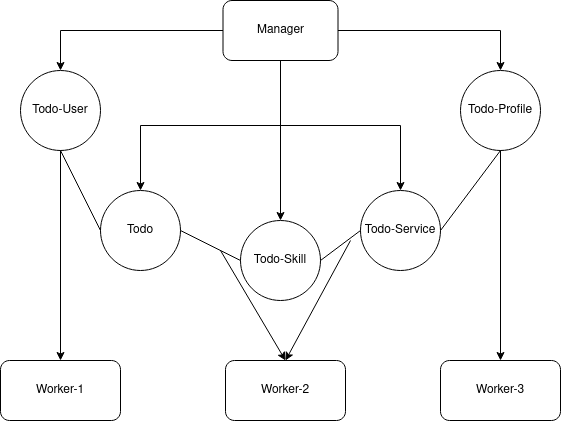

The diagram above was exported from draw.io. Its source (the exported page's mxGraphModel, read from the mxfile embedded in the PNG):
<mxGraphModel dx="796" dy="1581" grid="1" gridSize="10" guides="1" tooltips="1" connect="1" arrows="1" fold="1" page="1" pageScale="1" pageWidth="850" pageHeight="1100" math="0" shadow="0">
  <root>
    <mxCell id="0" />
    <mxCell id="1" parent="0" />
    <mxCell id="qTjL9ImMjgPjpeZB5ayy-7" style="edgeStyle=orthogonalEdgeStyle;rounded=0;orthogonalLoop=1;jettySize=auto;html=1;exitX=0;exitY=0.5;exitDx=0;exitDy=0;entryX=0.5;entryY=0;entryDx=0;entryDy=0;" edge="1" parent="1" source="qTjL9ImMjgPjpeZB5ayy-1" target="qTjL9ImMjgPjpeZB5ayy-2">
      <mxGeometry relative="1" as="geometry" />
    </mxCell>
    <mxCell id="qTjL9ImMjgPjpeZB5ayy-8" style="edgeStyle=orthogonalEdgeStyle;rounded=0;orthogonalLoop=1;jettySize=auto;html=1;exitX=1;exitY=0.5;exitDx=0;exitDy=0;entryX=0.5;entryY=0;entryDx=0;entryDy=0;" edge="1" parent="1" source="qTjL9ImMjgPjpeZB5ayy-1" target="qTjL9ImMjgPjpeZB5ayy-6">
      <mxGeometry relative="1" as="geometry" />
    </mxCell>
    <mxCell id="qTjL9ImMjgPjpeZB5ayy-9" style="edgeStyle=orthogonalEdgeStyle;rounded=0;orthogonalLoop=1;jettySize=auto;html=1;exitX=0.5;exitY=1;exitDx=0;exitDy=0;entryX=0.5;entryY=0;entryDx=0;entryDy=0;" edge="1" parent="1" source="qTjL9ImMjgPjpeZB5ayy-1" target="qTjL9ImMjgPjpeZB5ayy-3">
      <mxGeometry relative="1" as="geometry" />
    </mxCell>
    <mxCell id="qTjL9ImMjgPjpeZB5ayy-10" style="edgeStyle=orthogonalEdgeStyle;rounded=0;orthogonalLoop=1;jettySize=auto;html=1;exitX=0.5;exitY=1;exitDx=0;exitDy=0;entryX=0.5;entryY=0;entryDx=0;entryDy=0;" edge="1" parent="1" source="qTjL9ImMjgPjpeZB5ayy-1" target="qTjL9ImMjgPjpeZB5ayy-4">
      <mxGeometry relative="1" as="geometry" />
    </mxCell>
    <mxCell id="qTjL9ImMjgPjpeZB5ayy-11" style="edgeStyle=orthogonalEdgeStyle;rounded=0;orthogonalLoop=1;jettySize=auto;html=1;exitX=0.5;exitY=1;exitDx=0;exitDy=0;entryX=0.5;entryY=0;entryDx=0;entryDy=0;" edge="1" parent="1" source="qTjL9ImMjgPjpeZB5ayy-1" target="qTjL9ImMjgPjpeZB5ayy-5">
      <mxGeometry relative="1" as="geometry" />
    </mxCell>
    <mxCell id="qTjL9ImMjgPjpeZB5ayy-1" value="Manager" style="rounded=1;whiteSpace=wrap;html=1;" vertex="1" parent="1">
      <mxGeometry x="362.5" y="-490" width="115" height="60" as="geometry" />
    </mxCell>
    <mxCell id="qTjL9ImMjgPjpeZB5ayy-2" value="Todo-User" style="ellipse;whiteSpace=wrap;html=1;aspect=fixed;" vertex="1" parent="1">
      <mxGeometry x="160" y="-420" width="80" height="80" as="geometry" />
    </mxCell>
    <mxCell id="qTjL9ImMjgPjpeZB5ayy-3" value="Todo" style="ellipse;whiteSpace=wrap;html=1;aspect=fixed;" vertex="1" parent="1">
      <mxGeometry x="240" y="-300" width="80" height="80" as="geometry" />
    </mxCell>
    <mxCell id="qTjL9ImMjgPjpeZB5ayy-4" value="Todo-Skill" style="ellipse;whiteSpace=wrap;html=1;aspect=fixed;" vertex="1" parent="1">
      <mxGeometry x="380" y="-270" width="80" height="80" as="geometry" />
    </mxCell>
    <mxCell id="qTjL9ImMjgPjpeZB5ayy-5" value="Todo-Service" style="ellipse;whiteSpace=wrap;html=1;aspect=fixed;" vertex="1" parent="1">
      <mxGeometry x="500" y="-300" width="80" height="80" as="geometry" />
    </mxCell>
    <mxCell id="qTjL9ImMjgPjpeZB5ayy-6" value="Todo-Profile" style="ellipse;whiteSpace=wrap;html=1;aspect=fixed;" vertex="1" parent="1">
      <mxGeometry x="600" y="-420" width="80" height="80" as="geometry" />
    </mxCell>
    <mxCell id="qTjL9ImMjgPjpeZB5ayy-12" value="" style="endArrow=none;html=1;rounded=0;entryX=0.5;entryY=1;entryDx=0;entryDy=0;exitX=0;exitY=0.5;exitDx=0;exitDy=0;" edge="1" parent="1" source="qTjL9ImMjgPjpeZB5ayy-3" target="qTjL9ImMjgPjpeZB5ayy-2">
      <mxGeometry width="50" height="50" relative="1" as="geometry">
        <mxPoint x="180" y="-290" as="sourcePoint" />
        <mxPoint x="230" y="-340" as="targetPoint" />
      </mxGeometry>
    </mxCell>
    <mxCell id="qTjL9ImMjgPjpeZB5ayy-13" value="" style="endArrow=none;html=1;rounded=0;exitX=1;exitY=0.5;exitDx=0;exitDy=0;entryX=0;entryY=0.5;entryDx=0;entryDy=0;" edge="1" parent="1" source="qTjL9ImMjgPjpeZB5ayy-3" target="qTjL9ImMjgPjpeZB5ayy-4">
      <mxGeometry width="50" height="50" relative="1" as="geometry">
        <mxPoint x="330" y="-210" as="sourcePoint" />
        <mxPoint x="380" y="-260" as="targetPoint" />
      </mxGeometry>
    </mxCell>
    <mxCell id="qTjL9ImMjgPjpeZB5ayy-14" value="" style="endArrow=none;html=1;rounded=0;entryX=0;entryY=0.5;entryDx=0;entryDy=0;exitX=1;exitY=0.5;exitDx=0;exitDy=0;" edge="1" parent="1" source="qTjL9ImMjgPjpeZB5ayy-4" target="qTjL9ImMjgPjpeZB5ayy-5">
      <mxGeometry width="50" height="50" relative="1" as="geometry">
        <mxPoint x="450" y="-160" as="sourcePoint" />
        <mxPoint x="500" y="-210" as="targetPoint" />
      </mxGeometry>
    </mxCell>
    <mxCell id="qTjL9ImMjgPjpeZB5ayy-15" value="" style="endArrow=none;html=1;rounded=0;entryX=0.5;entryY=1;entryDx=0;entryDy=0;exitX=1;exitY=0.5;exitDx=0;exitDy=0;" edge="1" parent="1" source="qTjL9ImMjgPjpeZB5ayy-5" target="qTjL9ImMjgPjpeZB5ayy-6">
      <mxGeometry width="50" height="50" relative="1" as="geometry">
        <mxPoint x="590" y="-270" as="sourcePoint" />
        <mxPoint x="640" y="-320" as="targetPoint" />
      </mxGeometry>
    </mxCell>
    <mxCell id="qTjL9ImMjgPjpeZB5ayy-16" value="" style="endArrow=classic;html=1;rounded=0;entryX=0.5;entryY=0;entryDx=0;entryDy=0;" edge="1" parent="1" target="qTjL9ImMjgPjpeZB5ayy-17">
      <mxGeometry width="50" height="50" relative="1" as="geometry">
        <mxPoint x="200" y="-340" as="sourcePoint" />
        <mxPoint x="180" y="-210" as="targetPoint" />
      </mxGeometry>
    </mxCell>
    <mxCell id="qTjL9ImMjgPjpeZB5ayy-17" value="&lt;div&gt;Worker-1&lt;/div&gt;" style="rounded=1;whiteSpace=wrap;html=1;" vertex="1" parent="1">
      <mxGeometry x="140" y="-130" width="120" height="60" as="geometry" />
    </mxCell>
    <mxCell id="qTjL9ImMjgPjpeZB5ayy-18" value="Worker-2" style="rounded=1;whiteSpace=wrap;html=1;" vertex="1" parent="1">
      <mxGeometry x="365" y="-130" width="120" height="60" as="geometry" />
    </mxCell>
    <mxCell id="qTjL9ImMjgPjpeZB5ayy-19" value="Worker-3" style="rounded=1;whiteSpace=wrap;html=1;" vertex="1" parent="1">
      <mxGeometry x="580" y="-130" width="120" height="60" as="geometry" />
    </mxCell>
    <mxCell id="qTjL9ImMjgPjpeZB5ayy-20" value="" style="endArrow=classic;html=1;rounded=0;entryX=0.5;entryY=0;entryDx=0;entryDy=0;" edge="1" parent="1" target="qTjL9ImMjgPjpeZB5ayy-18">
      <mxGeometry width="50" height="50" relative="1" as="geometry">
        <mxPoint x="360" y="-240" as="sourcePoint" />
        <mxPoint x="370" y="-210" as="targetPoint" />
      </mxGeometry>
    </mxCell>
    <mxCell id="qTjL9ImMjgPjpeZB5ayy-21" value="" style="endArrow=classic;html=1;rounded=0;entryX=0.5;entryY=0;entryDx=0;entryDy=0;" edge="1" parent="1" target="qTjL9ImMjgPjpeZB5ayy-18">
      <mxGeometry width="50" height="50" relative="1" as="geometry">
        <mxPoint x="490" y="-250" as="sourcePoint" />
        <mxPoint x="530" y="-200" as="targetPoint" />
      </mxGeometry>
    </mxCell>
    <mxCell id="qTjL9ImMjgPjpeZB5ayy-22" value="" style="endArrow=classic;html=1;rounded=0;entryX=0.5;entryY=0;entryDx=0;entryDy=0;exitX=0.5;exitY=1;exitDx=0;exitDy=0;" edge="1" parent="1" source="qTjL9ImMjgPjpeZB5ayy-6" target="qTjL9ImMjgPjpeZB5ayy-19">
      <mxGeometry width="50" height="50" relative="1" as="geometry">
        <mxPoint x="610" y="-200" as="sourcePoint" />
        <mxPoint x="660" y="-250" as="targetPoint" />
      </mxGeometry>
    </mxCell>
  </root>
</mxGraphModel>